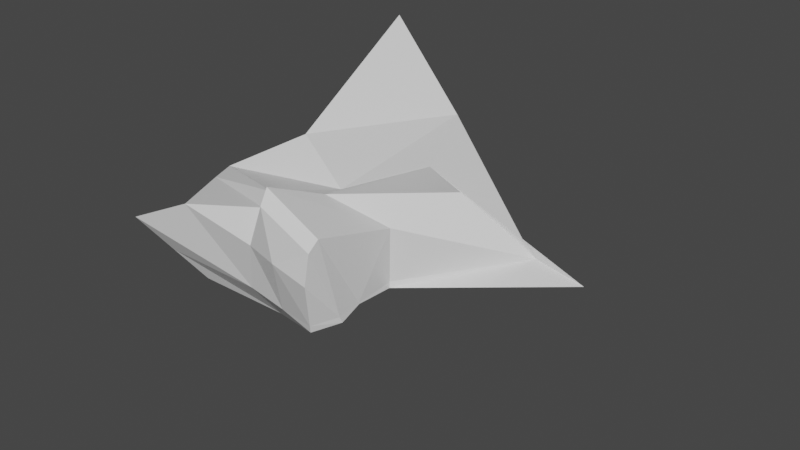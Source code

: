 # Source: EnviromentStone1.blend  (saved by Blender 2.93.21; exported with 4.5.12 LTS)
import bpy
from mathutils import Matrix  # noqa: F401  (used for matrix-valued properties, if any)

bpy.ops.wm.read_factory_settings(use_empty=True)
scene = bpy.context.scene
scene.name = 'Scene'

# ---- collections
col_collection = bpy.data.collections.new('Collection'); scene.collection.children.link(col_collection)

# ---- materials (node trees are filled in below, after node groups)
mat_material = bpy.data.materials.new('Material')
mat_material.alpha_threshold = 0.0
mat_material.use_transparent_shadow = False
mat_material.line_color = (0.0, 0.0, 0.0, 1.0)

# ---- material node trees
mat_material.use_nodes = True; mat_material.node_tree.nodes.clear()
_N = mat_material.node_tree.nodes; _L = mat_material.node_tree.links
n0 = _N.new('ShaderNodeOutputMaterial'); n0.name = 'Material Output'; n0.location = (300, 300)
n1 = _N.new('ShaderNodeBsdfPrincipled'); n1.name = 'Principled BSDF'; n1.location = (10, 300)
n1.distribution = 'GGX'
n1.subsurface_method = 'BURLEY'
n1.inputs[2].default_value = 0.4
n1.inputs[3].default_value = 1.45
n1.inputs[27].default_value = (0.0, 0.0, 0.0, 1.0)
n1.inputs[28].default_value = 1.0
_L.new(n1.outputs[0], n0.inputs[0])
n0.is_active_output = True

# ---- world
world_world = bpy.data.worlds.new('World'); scene.world = world_world
world_world.use_nodes = True; world_world.node_tree.nodes.clear()
_N = world_world.node_tree.nodes; _L = world_world.node_tree.links
n0 = _N.new('ShaderNodeOutputWorld'); n0.name = 'World Output'; n0.location = (300, 300)
n1 = _N.new('ShaderNodeBackground'); n1.name = 'Background'; n1.location = (10, 300)
n1.inputs[0].default_value = (0.05088, 0.05088, 0.05088, 1.0)
_L.new(n1.outputs[0], n0.inputs[0])
n0.is_active_output = True
world_world.color = (0.05088, 0.05088, 0.05088)
world_world.use_sun_shadow = False
world_world.sun_shadow_jitter_overblur = 0.0

# ---- meshes
me_cube = bpy.data.meshes.new('Cube')
me_cube.from_pydata([(1.21, 1.391, 1.229), (1.03, -1.072, 1.027), (-2.033, 3.51, 1.811), (-1.314, -1.072, 1.037), (0.9639, -0.9274, 1.408), (-1.796, -0.2484, 0.8123), (-1.261, 0.9337, 1.205), (0.9504, 0.3955, 1.058), (-0.07524, -1.0, 1.0), (-0.4311, 3.096, 0.9296), (-0.2448, -0.6336, 1.297), (-0.1402, 0.5631, 1.021), (0.9389, -0.7489, 1.511), (-1.948, 0.09749, 0.7561), (-0.3475, -0.395, 1.367), (0.2795, 1.796, 0.9804), (0.1272, -0.9319, 1.66), (0.2575, -0.03858, 1.451), (0.4574, -1.085, 1.065), (0.04172, -0.7501, 1.811), (2.277, 1.657, 0.5968), (-2.263, -1.295, 0.4487), (1.025, -1.031, 0.2905), (-1.255, 1.62, 0.4947), (1.165, -0.6406, 0.292), (-1.538, -0.5082, 0.3437), (1.029, 0.2957, 0.3035), (-1.059, 0.4734, 0.3904), (2.179, 1.723, 0.5016), (-0.1208, -1.011, 0.3), (-1.293, -0.0273, 0.2842), (1.088, -0.2876, 0.3262), (0.4624, -1.0, 0.2944), (3.05, 1.628, 0.6179), (-1.5, 1.718, -0.4485), (-0.9906, -0.3179, -0.3355), (-0.8095, 0.9317, 0.05851), (-0.1852, 1.366, -0.6228), (0.04411, -0.7297, -0.2049), (-0.8663, 0.1856, -0.1674), (0.1993, 1.952, -0.9565), (-1.213, -0.9585, -0.214), (1.026, -1.037, 0.3973), (1.06, -0.008483, 0.3153), (1.714, 1.653, 0.2803), (1.085, -0.2945, 0.3437), (1.148, -0.6645, 0.385), (-1.442, 1.695, -0.2242), (2.719, 1.665, 0.4355), (2.702, 1.667, 0.4262), (1.034, 0.2892, 0.286), (1.05, 0.2668, 0.2257), (-1.373, -0.4511, 0.1397), (-1.707, -1.117, 0.09794), (-0.9235, 0.7224, 0.2101), (-1.184, 0.02719, 0.1686)], [], [(10, 5, 3, 8), (29, 8, 3, 21), (27, 6, 2, 23), (24, 42, 22), (33, 15, 0, 20), (31, 45, 46, 24), (21, 3, 5, 25), (14, 13, 5, 10), (9, 2, 6, 11), (20, 0, 7, 26), (30, 13, 6, 27), (15, 9, 11, 17), (19, 14, 10, 16), (23, 2, 9, 28), (32, 18, 8, 29), (16, 10, 8, 18), (17, 11, 14, 19), (25, 5, 13, 30), (11, 6, 13, 14), (26, 7, 12, 45, 43), (7, 17, 19, 12), (4, 16, 18, 1), (22, 42, 1, 18, 32), (12, 19, 16, 4), (0, 15, 17, 7), (28, 9, 15, 33), (37, 44, 49, 40), (35, 52, 55, 39), (51, 33, 20, 26), (34, 47, 44, 37), (39, 55, 54, 36), (41, 53, 52, 35), (36, 54, 47, 34), (38, 29, 53, 41), (48, 33, 51, 43, 31, 24, 22, 32, 29, 38, 41, 35, 39, 36, 34, 37, 40, 49), (49, 44, 48), (48, 44, 28, 33), (42, 24, 46), (46, 4, 1, 42), (44, 47, 23, 28), (31, 51, 50, 43), (43, 50, 26), (46, 45, 12, 4), (43, 45, 31), (52, 53, 21, 25), (47, 54, 27, 23), (54, 55, 30, 27), (55, 52, 25, 30), (53, 29, 21)])
_uv = me_cube.uv_layers.new(name='UVMap')
_uv.uv.foreach_set('vector', [0.7594, 0.6753, 0.875, 0.6753, 0.875, 0.75, 0.7594, 0.75, 0.5368, 0.8844, 0.625, 0.8844, 0.625, 1.0, 0.5368, 1.0, 0.5368, 0.1624, 0.625, 0.1624, 0.625, 0.25, 0.5368, 0.25, 0.5368, 0.6753, 0.5496, 0.75, 0.5368, 0.75, 0.5368, 0.4328, 0.625, 0.4328, 0.625, 0.5, 0.5368, 0.5, 0.5368, 0.6387, 0.5381, 0.6387, 0.5442, 0.6753, 0.5368, 0.6753, 0.5368, 0.0, 0.625, 0.0, 0.625, 0.07475, 0.5368, 0.07475, 0.7594, 0.6387, 0.875, 0.6387, 0.875, 0.6753, 0.7594, 0.6753, 0.7594, 0.5, 0.875, 0.5, 0.875, 0.5876, 0.7594, 0.5876, 0.5368, 0.5, 0.625, 0.5, 0.625, 0.5876, 0.5368, 0.5876, 0.5368, 0.1113, 0.625, 0.1113, 0.625, 0.1624, 0.5368, 0.1624, 0.6922, 0.5, 0.7594, 0.5, 0.7594, 0.5876, 0.6922, 0.5876, 0.6922, 0.6387, 0.7594, 0.6387, 0.7594, 0.6753, 0.6922, 0.6753, 0.5368, 0.25, 0.625, 0.25, 0.625, 0.3656, 0.5428, 0.4395, 0.5368, 0.8172, 0.625, 0.8172, 0.625, 0.8844, 0.5368, 0.8844, 0.6922, 0.6753, 0.7594, 0.6753, 0.7594, 0.75, 0.6922, 0.75, 0.6922, 0.5876, 0.7594, 0.5876, 0.7594, 0.6387, 0.6922, 0.6387, 0.5368, 0.07475, 0.625, 0.07475, 0.625, 0.1113, 0.5368, 0.1113, 0.7594, 0.5876, 0.875, 0.5876, 0.875, 0.6387, 0.7594, 0.6387, 0.5368, 0.5876, 0.625, 0.5876, 0.625, 0.6387, 0.5381, 0.6387, 0.5368, 0.6143, 0.625, 0.5876, 0.6922, 0.5876, 0.6922, 0.6387, 0.625, 0.6387, 0.625, 0.6753, 0.6922, 0.6753, 0.6922, 0.75, 0.625, 0.75, 0.5368, 0.75, 0.5496, 0.75, 0.625, 0.75, 0.625, 0.8172, 0.5368, 0.8172, 0.625, 0.6387, 0.6922, 0.6387, 0.6922, 0.6753, 0.625, 0.6753, 0.625, 0.5, 0.6922, 0.5, 0.6922, 0.5876, 0.625, 0.5876, 0.5428, 0.4395, 0.625, 0.3656, 0.625, 0.4328, 0.5368, 0.4328, 0.446, 0.3656, 0.5237, 0.4249, 0.5257, 0.4328, 0.446, 0.4328, 0.446, 0.07475, 0.5095, 0.07475, 0.5135, 0.1113, 0.446, 0.1113, 0.0, 0.0, 0.5368, 0.4328, 0.5368, 0.5, 0.5368, 0.5876, 0.446, 0.25, 0.4675, 0.25, 0.5237, 0.4249, 0.446, 0.3656, 0.446, 0.1113, 0.5135, 0.1113, 0.4874, 0.1624, 0.446, 0.1624, 0.446, 0.0, 0.4887, 0.0, 0.5095, 0.07475, 0.446, 0.07475, 0.446, 0.1624, 0.4874, 0.1624, 0.4675, 0.25, 0.446, 0.25, 0.446, 0.8844, 0.5368, 0.8844, 0.4887, 1.0, 0.446, 1.0, 0.5263, 0.4328, 0.5368, 0.4328, 0.0, 0.0, 0.5368, 0.6143, 0.5368, 0.6387, 0.5368, 0.6753, 0.5368, 0.75, 0.5368, 0.8172, 0.5368, 0.8844, 0.446, 0.8844, 0.446, 1.0, 0.446, 0.07475, 0.446, 0.1113, 0.446, 0.1624, 0.446, 0.25, 0.446, 0.3656, 0.446, 0.4328, 0.5257, 0.4328, 0.5257, 0.4328, 0.5237, 0.4249, 0.5263, 0.4328, 0.5263, 0.4328, 0.5237, 0.4249, 0.5428, 0.4395, 0.5368, 0.4328, 0.5496, 0.75, 0.5368, 0.6753, 0.5442, 0.6753, 0.5442, 0.6753, 0.625, 0.6753, 0.625, 0.75, 0.5496, 0.75, 0.5237, 0.4249, 0.4675, 0.25, 0.5368, 0.25, 0.5428, 0.4395, 0.5368, 0.6387, 0.5276, 0.5876, 0.5347, 0.5876, 0.5368, 0.6143, 0.5368, 0.6143, 0.5347, 0.5876, 0.5368, 0.5876, 0.5442, 0.6753, 0.5381, 0.6387, 0.625, 0.6387, 0.625, 0.6753, 0.5368, 0.6143, 0.5381, 0.6387, 0.5368, 0.6387, 0.5095, 0.07475, 0.4887, 0.0, 0.5368, 0.0, 0.5368, 0.07475, 0.4675, 0.25, 0.4874, 0.1624, 0.5368, 0.1624, 0.5368, 0.25, 0.4874, 0.1624, 0.5135, 0.1113, 0.5368, 0.1113, 0.5368, 0.1624, 0.5135, 0.1113, 0.5095, 0.07475, 0.5368, 0.07475, 0.5368, 0.1113, 0.4887, 1.0, 0.5368, 0.8844, 0.5368, 1.0])
me_cube.materials.append(mat_material)
me_cube.use_remesh_preserve_volume = False
me_cube.use_remesh_preserve_attributes = False
me_cube.use_mirror_vertex_groups = False
me_cube.update()

# ---- objects
ob_cube = bpy.data.objects.new('Cube', me_cube)

# ---- transforms, parenting, visibility, modifiers, constraints
ob_cube.location = (0.0, 0.0, 0.0)
ob_cube.rotation_euler = (0.1309, 0.1182, -0.08983)
ob_cube.scale = (0.9579, 0.9579, 0.9579)
ob_cube.lock_rotations_4d = False
ob_cube.empty_display_type = 'ARROWS'
ob_cube.lineart.crease_threshold = 0.0

# ---- collection membership
col_collection.objects.link(ob_cube)

# ---- scene / render settings (as saved in the file)
scene.frame_start = 1; scene.frame_end = 250; scene.frame_set(1)
scene.render.engine = 'BLENDER_EEVEE_NEXT'
scene.cycles.use_denoising = False
scene.cycles.samples = 128
scene.cycles.sampling_pattern = 'TABULATED_SOBOL'
scene.cycles.use_adaptive_sampling = False
scene.cycles.use_light_tree = False
scene.view_settings.view_transform = 'Filmic'
bpy.context.view_layer.update()

# ---- added for rendering (the .blend has no active camera and no usable light): camera, sun
cam_auto = bpy.data.cameras.new('AutoCamera')
cam_auto.lens = 50.0
cam_auto.sensor_width = 36.0
cam_auto.clip_end = 1000.0
ob_auto_camera = bpy.data.objects.new('AutoCamera', cam_auto)
scene.collection.objects.link(ob_auto_camera)
ob_auto_camera.location = (8.63449, -8.77506, 6.98258)
ob_auto_camera.rotation_euler = (1.09748, -7.21219e-08, 0.694738)
scene.camera = ob_auto_camera
light_auto_sun = bpy.data.lights.new('AutoSun', 'SUN')
light_auto_sun.energy = 3.0
light_auto_sun.angle = 0.0523599
ob_auto_sun = bpy.data.objects.new('AutoSun', light_auto_sun)
scene.collection.objects.link(ob_auto_sun)
ob_auto_sun.rotation_euler = (0.872665, 0.174533, 0.523599)
bpy.context.view_layer.update()
